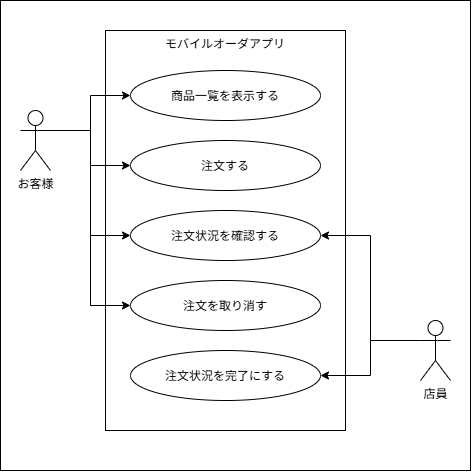

The diagram above was exported from draw.io. Its source (the exported page's mxGraphModel, read from the mxfile embedded in the PNG):
<mxGraphModel dx="530" dy="524" grid="1" gridSize="10" guides="1" tooltips="1" connect="1" arrows="1" fold="1" page="1" pageScale="1" pageWidth="827" pageHeight="1169" math="0" shadow="0">
  <root>
    <mxCell id="0" />
    <mxCell id="1" parent="0" />
    <mxCell id="qlG5MSFZ_mHNZiOJZLZV-2" parent="1" style="whiteSpace=wrap;html=1;aspect=fixed;" value="" vertex="1">
      <mxGeometry height="470" width="470" x="50" as="geometry" />
    </mxCell>
    <mxCell id="qlG5MSFZ_mHNZiOJZLZV-3" parent="1" style="rounded=0;whiteSpace=wrap;html=1;verticalAlign=top;" value="モバイルオーダアプリ" vertex="1">
      <mxGeometry height="400" width="240" x="155" y="30" as="geometry" />
    </mxCell>
    <mxCell id="qlG5MSFZ_mHNZiOJZLZV-4" parent="1" style="ellipse;whiteSpace=wrap;html=1;shapeInside=1;" value="商品一覧を表示する" vertex="1">
      <mxGeometry height="50" width="190" x="180" y="70" as="geometry" />
    </mxCell>
    <mxCell id="qlG5MSFZ_mHNZiOJZLZV-5" parent="1" style="ellipse;whiteSpace=wrap;html=1;shapeInside=1;" value="注文する" vertex="1">
      <mxGeometry height="50" width="190" x="180" y="140" as="geometry" />
    </mxCell>
    <mxCell id="qlG5MSFZ_mHNZiOJZLZV-6" parent="1" style="ellipse;whiteSpace=wrap;html=1;shapeInside=1;" value="注文状況を確認する" vertex="1">
      <mxGeometry height="50" width="190" x="180" y="210" as="geometry" />
    </mxCell>
    <mxCell id="qlG5MSFZ_mHNZiOJZLZV-7" parent="1" style="ellipse;whiteSpace=wrap;html=1;shapeInside=1;" value="注文を取り消す" vertex="1">
      <mxGeometry height="50" width="190" x="180" y="280" as="geometry" />
    </mxCell>
    <mxCell id="qlG5MSFZ_mHNZiOJZLZV-9" parent="1" style="ellipse;whiteSpace=wrap;html=1;shapeInside=1;" value="注文状況を完了にする" vertex="1">
      <mxGeometry height="50" width="190" x="180" y="350" as="geometry" />
    </mxCell>
    <mxCell id="qlG5MSFZ_mHNZiOJZLZV-17" edge="1" parent="1" source="qlG5MSFZ_mHNZiOJZLZV-13" style="edgeStyle=orthogonalEdgeStyle;rounded=0;orthogonalLoop=1;jettySize=auto;html=1;exitX=1;exitY=0.3333333333333333;exitDx=0;exitDy=0;exitPerimeter=0;entryX=0;entryY=0.5;entryDx=0;entryDy=0;" target="qlG5MSFZ_mHNZiOJZLZV-4">
      <mxGeometry relative="1" as="geometry" />
    </mxCell>
    <mxCell id="qlG5MSFZ_mHNZiOJZLZV-18" edge="1" parent="1" source="qlG5MSFZ_mHNZiOJZLZV-13" style="edgeStyle=orthogonalEdgeStyle;rounded=0;orthogonalLoop=1;jettySize=auto;html=1;exitX=1;exitY=0.3333333333333333;exitDx=0;exitDy=0;exitPerimeter=0;entryX=0;entryY=0.5;entryDx=0;entryDy=0;" target="qlG5MSFZ_mHNZiOJZLZV-5">
      <mxGeometry relative="1" as="geometry" />
    </mxCell>
    <mxCell id="qlG5MSFZ_mHNZiOJZLZV-19" edge="1" parent="1" source="qlG5MSFZ_mHNZiOJZLZV-13" style="edgeStyle=orthogonalEdgeStyle;rounded=0;orthogonalLoop=1;jettySize=auto;html=1;exitX=1;exitY=0.3333333333333333;exitDx=0;exitDy=0;exitPerimeter=0;entryX=0;entryY=0.5;entryDx=0;entryDy=0;" target="qlG5MSFZ_mHNZiOJZLZV-6">
      <mxGeometry relative="1" as="geometry" />
    </mxCell>
    <mxCell id="qlG5MSFZ_mHNZiOJZLZV-21" edge="1" parent="1" source="qlG5MSFZ_mHNZiOJZLZV-13" style="edgeStyle=orthogonalEdgeStyle;rounded=0;orthogonalLoop=1;jettySize=auto;html=1;exitX=1;exitY=0.3333333333333333;exitDx=0;exitDy=0;exitPerimeter=0;entryX=0;entryY=0.5;entryDx=0;entryDy=0;" target="qlG5MSFZ_mHNZiOJZLZV-7">
      <mxGeometry relative="1" as="geometry" />
    </mxCell>
    <mxCell id="qlG5MSFZ_mHNZiOJZLZV-13" parent="1" style="shape=umlActor;verticalLabelPosition=bottom;verticalAlign=top;html=1;outlineConnect=0;" value="お客様" vertex="1">
      <mxGeometry height="60" width="30" x="70" y="110" as="geometry" />
    </mxCell>
    <mxCell id="qlG5MSFZ_mHNZiOJZLZV-20" edge="1" parent="1" source="qlG5MSFZ_mHNZiOJZLZV-16" style="edgeStyle=orthogonalEdgeStyle;rounded=0;orthogonalLoop=1;jettySize=auto;html=1;exitX=0;exitY=0.3333333333333333;exitDx=0;exitDy=0;exitPerimeter=0;entryX=1;entryY=0.5;entryDx=0;entryDy=0;" target="qlG5MSFZ_mHNZiOJZLZV-6">
      <mxGeometry relative="1" as="geometry" />
    </mxCell>
    <mxCell id="qlG5MSFZ_mHNZiOJZLZV-22" edge="1" parent="1" source="qlG5MSFZ_mHNZiOJZLZV-16" style="edgeStyle=orthogonalEdgeStyle;rounded=0;orthogonalLoop=1;jettySize=auto;html=1;exitX=0;exitY=0.3333333333333333;exitDx=0;exitDy=0;exitPerimeter=0;entryX=1;entryY=0.5;entryDx=0;entryDy=0;" target="qlG5MSFZ_mHNZiOJZLZV-9">
      <mxGeometry relative="1" as="geometry" />
    </mxCell>
    <mxCell id="qlG5MSFZ_mHNZiOJZLZV-16" parent="1" style="shape=umlActor;verticalLabelPosition=bottom;verticalAlign=top;html=1;outlineConnect=0;" value="店員" vertex="1">
      <mxGeometry height="60" width="30" x="470" y="320" as="geometry" />
    </mxCell>
  </root>
</mxGraphModel>